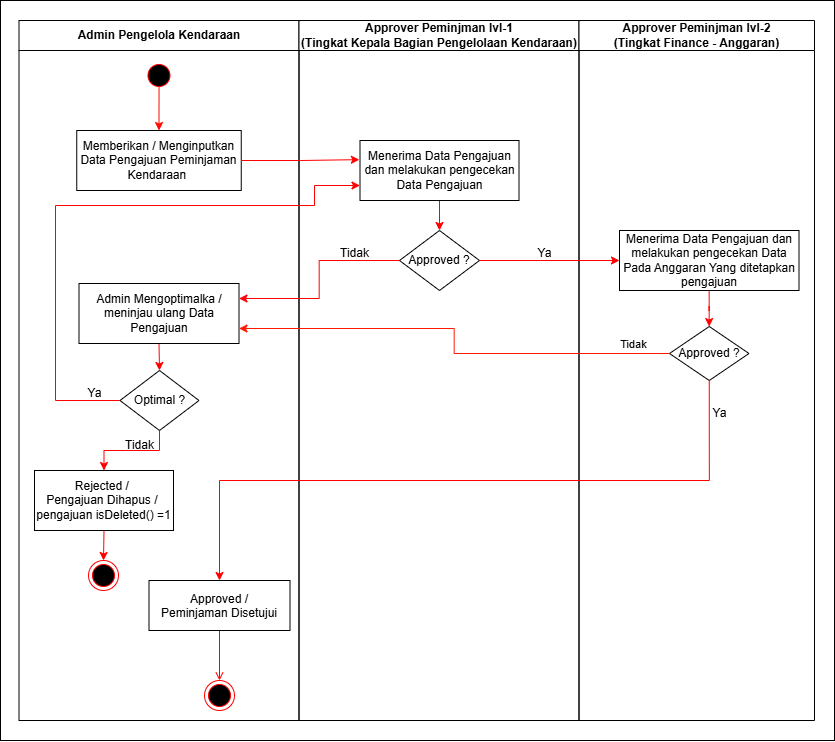

The diagram above was exported from draw.io. Its source (the exported page's mxGraphModel, read from the mxfile embedded in the PNG):
<mxGraphModel dx="1443" dy="763" grid="1" gridSize="10" guides="1" tooltips="1" connect="1" arrows="1" fold="1" page="1" pageScale="1" pageWidth="1169" pageHeight="826" background="none" math="0" shadow="0">
  <root>
    <mxCell id="0" />
    <mxCell id="1" parent="0" />
    <mxCell id="t-e6mbraERUc9gF7cXqm-93" value="" style="rounded=0;whiteSpace=wrap;html=1;" vertex="1" parent="1">
      <mxGeometry x="146" y="100" width="834" height="740" as="geometry" />
    </mxCell>
    <mxCell id="2" value="Admin Pengelola Kendaraan" style="swimlane;whiteSpace=wrap;startSize=30;" parent="1" vertex="1">
      <mxGeometry x="164.5" y="120" width="280" height="700" as="geometry" />
    </mxCell>
    <mxCell id="t-e6mbraERUc9gF7cXqm-48" style="edgeStyle=orthogonalEdgeStyle;rounded=0;orthogonalLoop=1;jettySize=auto;html=1;exitX=0.501;exitY=0.855;exitDx=0;exitDy=0;entryX=0.5;entryY=0;entryDx=0;entryDy=0;fillColor=#f8cecc;strokeColor=light-dark(#ff0800, #d7817e);exitPerimeter=0;" edge="1" parent="2" source="5" target="t-e6mbraERUc9gF7cXqm-47">
      <mxGeometry relative="1" as="geometry" />
    </mxCell>
    <mxCell id="5" value="" style="ellipse;shape=startState;fillColor=#000000;strokeColor=#ff0000;" parent="2" vertex="1">
      <mxGeometry x="125" y="40" width="30" height="30" as="geometry" />
    </mxCell>
    <mxCell id="t-e6mbraERUc9gF7cXqm-47" value="Memberikan / Menginputkan Data Pengajuan Peminjaman Kendaraan&amp;nbsp;" style="rounded=0;whiteSpace=wrap;html=1;" vertex="1" parent="2">
      <mxGeometry x="57.75" y="110" width="164.5" height="60" as="geometry" />
    </mxCell>
    <mxCell id="t-e6mbraERUc9gF7cXqm-64" style="edgeStyle=orthogonalEdgeStyle;rounded=0;orthogonalLoop=1;jettySize=auto;html=1;exitX=0.5;exitY=1;exitDx=0;exitDy=0;entryX=0.5;entryY=0;entryDx=0;entryDy=0;strokeColor=#FF0000;" edge="1" parent="2" source="t-e6mbraERUc9gF7cXqm-61" target="t-e6mbraERUc9gF7cXqm-63">
      <mxGeometry relative="1" as="geometry" />
    </mxCell>
    <mxCell id="t-e6mbraERUc9gF7cXqm-61" value="Admin Mengoptimalka / meninjau ulang Data Pengajuan" style="rounded=0;whiteSpace=wrap;html=1;" vertex="1" parent="2">
      <mxGeometry x="60" y="263" width="160" height="60" as="geometry" />
    </mxCell>
    <mxCell id="t-e6mbraERUc9gF7cXqm-66" style="edgeStyle=orthogonalEdgeStyle;rounded=0;orthogonalLoop=1;jettySize=auto;html=1;exitX=0.5;exitY=1;exitDx=0;exitDy=0;strokeColor=#FF0000;" edge="1" parent="2" source="t-e6mbraERUc9gF7cXqm-63" target="t-e6mbraERUc9gF7cXqm-65">
      <mxGeometry relative="1" as="geometry" />
    </mxCell>
    <mxCell id="t-e6mbraERUc9gF7cXqm-63" value="Optimal ?" style="rhombus;whiteSpace=wrap;html=1;" vertex="1" parent="2">
      <mxGeometry x="101" y="350" width="79" height="60" as="geometry" />
    </mxCell>
    <mxCell id="t-e6mbraERUc9gF7cXqm-74" style="edgeStyle=orthogonalEdgeStyle;rounded=0;orthogonalLoop=1;jettySize=auto;html=1;exitX=0.5;exitY=1;exitDx=0;exitDy=0;entryX=0.5;entryY=0;entryDx=0;entryDy=0;strokeColor=#FF0000;" edge="1" parent="2" source="t-e6mbraERUc9gF7cXqm-65" target="t-e6mbraERUc9gF7cXqm-73">
      <mxGeometry relative="1" as="geometry" />
    </mxCell>
    <mxCell id="t-e6mbraERUc9gF7cXqm-65" value="Rejected /&amp;nbsp;&lt;div&gt;Pengajuan Dihapus /&amp;nbsp;&lt;br&gt;pengajuan isDeleted() =1&lt;/div&gt;" style="rounded=0;whiteSpace=wrap;html=1;" vertex="1" parent="2">
      <mxGeometry x="15.5" y="450" width="139" height="60" as="geometry" />
    </mxCell>
    <mxCell id="t-e6mbraERUc9gF7cXqm-69" value="Tidak" style="text;html=1;align=center;verticalAlign=middle;resizable=0;points=[];autosize=1;strokeColor=none;fillColor=none;" vertex="1" parent="2">
      <mxGeometry x="95.5" y="410" width="50" height="30" as="geometry" />
    </mxCell>
    <mxCell id="t-e6mbraERUc9gF7cXqm-73" value="" style="ellipse;shape=endState;fillColor=#000000;strokeColor=#ff0000" vertex="1" parent="2">
      <mxGeometry x="69.5" y="540" width="30" height="30" as="geometry" />
    </mxCell>
    <mxCell id="39" value="" style="endArrow=open;strokeColor=#FF0000;endFill=1;rounded=0" parent="2" source="33" target="38" edge="1">
      <mxGeometry relative="1" as="geometry" />
    </mxCell>
    <mxCell id="33" value="Approved /&#10;Peminjaman Disetujui" style="" parent="2" vertex="1">
      <mxGeometry x="130" y="560" width="141" height="50" as="geometry" />
    </mxCell>
    <mxCell id="38" value="" style="ellipse;shape=endState;fillColor=#000000;strokeColor=#ff0000" parent="2" vertex="1">
      <mxGeometry x="185.5" y="660" width="30" height="30" as="geometry" />
    </mxCell>
    <mxCell id="3" value="Approver Peminjman lvl-1&#10;(Tingkat Kepala Bagian Pengelolaan Kendaraan)" style="swimlane;whiteSpace=wrap;startSize=30;" parent="1" vertex="1">
      <mxGeometry x="444.5" y="120" width="280" height="700" as="geometry" />
    </mxCell>
    <mxCell id="t-e6mbraERUc9gF7cXqm-51" style="edgeStyle=orthogonalEdgeStyle;rounded=0;orthogonalLoop=1;jettySize=auto;html=1;exitX=0.5;exitY=1;exitDx=0;exitDy=0;strokeColor=light-dark(#ff0000, #ededed);entryX=0.5;entryY=0;entryDx=0;entryDy=0;" edge="1" parent="3" source="t-e6mbraERUc9gF7cXqm-49" target="t-e6mbraERUc9gF7cXqm-52">
      <mxGeometry relative="1" as="geometry">
        <mxPoint x="85.45238095238074" y="230" as="targetPoint" />
      </mxGeometry>
    </mxCell>
    <mxCell id="t-e6mbraERUc9gF7cXqm-49" value="Menerima Data Pengajuan dan melakukan pengecekan Data Pengajuan" style="rounded=0;whiteSpace=wrap;html=1;" vertex="1" parent="3">
      <mxGeometry x="61" y="120" width="159" height="60" as="geometry" />
    </mxCell>
    <mxCell id="t-e6mbraERUc9gF7cXqm-52" value="Approved ?" style="rhombus;whiteSpace=wrap;html=1;" vertex="1" parent="3">
      <mxGeometry x="100.5" y="210" width="80" height="60" as="geometry" />
    </mxCell>
    <mxCell id="4" value="Approver Peminjman lvl-2&#10;(Tingkat Finance - Anggaran)" style="swimlane;whiteSpace=wrap;startSize=30;" parent="1" vertex="1">
      <mxGeometry x="724.5" y="120" width="235.5" height="700" as="geometry" />
    </mxCell>
    <mxCell id="t-e6mbraERUc9gF7cXqm-76" value="" style="edgeStyle=orthogonalEdgeStyle;rounded=0;orthogonalLoop=1;jettySize=auto;html=1;strokeColor=#FF0000;" edge="1" parent="4" source="t-e6mbraERUc9gF7cXqm-55" target="t-e6mbraERUc9gF7cXqm-75">
      <mxGeometry relative="1" as="geometry" />
    </mxCell>
    <mxCell id="t-e6mbraERUc9gF7cXqm-55" value="Menerima Data Pengajuan dan melakukan pengecekan Data Pada Anggaran Yang ditetapkan pengajuan" style="rounded=0;whiteSpace=wrap;html=1;" vertex="1" parent="4">
      <mxGeometry x="40.5" y="210" width="179.5" height="60" as="geometry" />
    </mxCell>
    <mxCell id="t-e6mbraERUc9gF7cXqm-75" value="Approved ?" style="rhombus;whiteSpace=wrap;html=1;rounded=0;" vertex="1" parent="4">
      <mxGeometry x="90.5" y="306" width="79.5" height="54" as="geometry" />
    </mxCell>
    <mxCell id="t-e6mbraERUc9gF7cXqm-87" value="Ya" style="text;html=1;align=center;verticalAlign=middle;resizable=0;points=[];autosize=1;strokeColor=none;fillColor=none;" vertex="1" parent="4">
      <mxGeometry x="120" y="378" width="40" height="30" as="geometry" />
    </mxCell>
    <mxCell id="t-e6mbraERUc9gF7cXqm-56" style="edgeStyle=orthogonalEdgeStyle;rounded=0;orthogonalLoop=1;jettySize=auto;html=1;exitX=1;exitY=0.5;exitDx=0;exitDy=0;entryX=-0.004;entryY=0.319;entryDx=0;entryDy=0;strokeColor=#FF0000;entryPerimeter=0;" edge="1" parent="1" source="t-e6mbraERUc9gF7cXqm-47" target="t-e6mbraERUc9gF7cXqm-49">
      <mxGeometry relative="1" as="geometry" />
    </mxCell>
    <mxCell id="t-e6mbraERUc9gF7cXqm-58" style="edgeStyle=orthogonalEdgeStyle;rounded=0;orthogonalLoop=1;jettySize=auto;html=1;entryX=0;entryY=0.5;entryDx=0;entryDy=0;strokeColor=#FF0000;" edge="1" parent="1" source="t-e6mbraERUc9gF7cXqm-52" target="t-e6mbraERUc9gF7cXqm-55">
      <mxGeometry relative="1" as="geometry" />
    </mxCell>
    <mxCell id="t-e6mbraERUc9gF7cXqm-60" value="Ya" style="text;html=1;align=center;verticalAlign=middle;resizable=0;points=[];autosize=1;strokeColor=none;fillColor=none;" vertex="1" parent="1">
      <mxGeometry x="670" y="338" width="40" height="30" as="geometry" />
    </mxCell>
    <mxCell id="t-e6mbraERUc9gF7cXqm-62" style="edgeStyle=orthogonalEdgeStyle;rounded=0;orthogonalLoop=1;jettySize=auto;html=1;entryX=1;entryY=0.25;entryDx=0;entryDy=0;strokeColor=#FF0000;" edge="1" parent="1" source="t-e6mbraERUc9gF7cXqm-52" target="t-e6mbraERUc9gF7cXqm-61">
      <mxGeometry relative="1" as="geometry" />
    </mxCell>
    <mxCell id="t-e6mbraERUc9gF7cXqm-71" value="Tidak" style="text;html=1;align=center;verticalAlign=middle;resizable=0;points=[];autosize=1;strokeColor=none;fillColor=none;" vertex="1" parent="1">
      <mxGeometry x="475" y="338" width="50" height="30" as="geometry" />
    </mxCell>
    <mxCell id="t-e6mbraERUc9gF7cXqm-72" style="edgeStyle=orthogonalEdgeStyle;rounded=0;orthogonalLoop=1;jettySize=auto;html=1;exitX=0;exitY=0.5;exitDx=0;exitDy=0;entryX=0;entryY=0.75;entryDx=0;entryDy=0;strokeColor=#FF0000;" edge="1" parent="1" source="t-e6mbraERUc9gF7cXqm-63" target="t-e6mbraERUc9gF7cXqm-49">
      <mxGeometry relative="1" as="geometry">
        <mxPoint x="265.5" y="495.0000000000001" as="sourcePoint" />
        <mxPoint x="525" y="280" as="targetPoint" />
        <Array as="points">
          <mxPoint x="201" y="500" />
          <mxPoint x="201" y="305" />
          <mxPoint x="460" y="305" />
          <mxPoint x="460" y="285" />
        </Array>
      </mxGeometry>
    </mxCell>
    <mxCell id="t-e6mbraERUc9gF7cXqm-77" style="edgeStyle=orthogonalEdgeStyle;rounded=0;orthogonalLoop=1;jettySize=auto;html=1;exitX=0;exitY=0.5;exitDx=0;exitDy=0;entryX=1;entryY=0.75;entryDx=0;entryDy=0;strokeColor=#FF1900;" edge="1" parent="1" source="t-e6mbraERUc9gF7cXqm-75" target="t-e6mbraERUc9gF7cXqm-61">
      <mxGeometry relative="1" as="geometry" />
    </mxCell>
    <mxCell id="t-e6mbraERUc9gF7cXqm-78" value="Tidak" style="edgeLabel;html=1;align=center;verticalAlign=middle;resizable=0;points=[];" vertex="1" connectable="0" parent="t-e6mbraERUc9gF7cXqm-77">
      <mxGeometry x="-0.8419" y="-3" relative="1" as="geometry">
        <mxPoint y="-7" as="offset" />
      </mxGeometry>
    </mxCell>
    <mxCell id="t-e6mbraERUc9gF7cXqm-86" style="edgeStyle=orthogonalEdgeStyle;rounded=0;orthogonalLoop=1;jettySize=auto;html=1;exitX=0.5;exitY=1;exitDx=0;exitDy=0;entryX=0.5;entryY=0;entryDx=0;entryDy=0;strokeColor=light-dark(#ff0000, #ededed);" edge="1" parent="1" source="t-e6mbraERUc9gF7cXqm-75" target="33">
      <mxGeometry relative="1" as="geometry" />
    </mxCell>
    <mxCell id="t-e6mbraERUc9gF7cXqm-88" value="Ya" style="text;html=1;align=center;verticalAlign=middle;resizable=0;points=[];autosize=1;strokeColor=none;fillColor=none;" vertex="1" parent="1">
      <mxGeometry x="220" y="478" width="40" height="30" as="geometry" />
    </mxCell>
  </root>
</mxGraphModel>